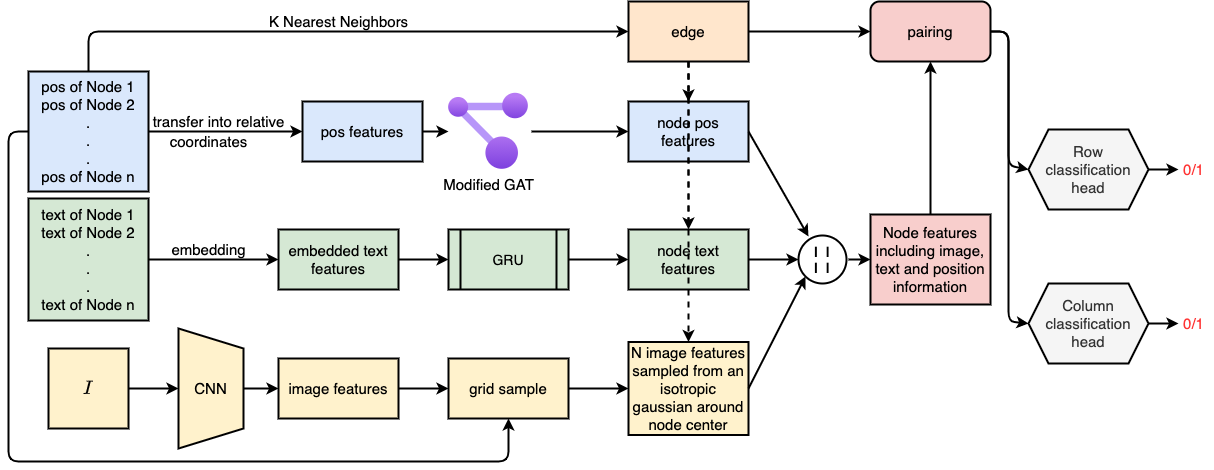

The diagram above was exported from draw.io. Its source (the exported page's mxGraphModel, read from the mxfile embedded in the PNG):
<mxGraphModel dx="1426" dy="798" grid="1" gridSize="10" guides="1" tooltips="1" connect="1" arrows="1" fold="1" page="1" pageScale="1" pageWidth="850" pageHeight="1100" math="1" shadow="0">
  <root>
    <mxCell id="0" />
    <mxCell id="1" parent="0" />
    <mxCell id="ubSWhLo01RGOkFPKLocF-2" value="&lt;font style=&quot;font-size: 15px&quot;&gt;pos of Node 1&lt;br&gt;pos of Node 2&lt;br&gt;.&lt;br&gt;.&lt;br&gt;.&lt;br&gt;pos of Node n&lt;/font&gt;" style="rounded=0;whiteSpace=wrap;html=1;fillColor=#dae8fc;strokeWidth=2;" parent="1" vertex="1">
      <mxGeometry x="80" y="120" width="120" height="120" as="geometry" />
    </mxCell>
    <mxCell id="ubSWhLo01RGOkFPKLocF-3" value="&lt;font style=&quot;font-size: 15px&quot;&gt;text of Node 1&lt;br&gt;text of Node 2&lt;br&gt;.&lt;br&gt;.&lt;br&gt;.&lt;br&gt;text of Node n&lt;/font&gt;" style="rounded=0;whiteSpace=wrap;html=1;strokeWidth=2;fillColor=#d5e8d4;" parent="1" vertex="1">
      <mxGeometry x="80" y="247" width="120" height="122" as="geometry" />
    </mxCell>
    <mxCell id="ubSWhLo01RGOkFPKLocF-4" value="&lt;font style=&quot;font-size: 15px&quot;&gt;$$I$$&lt;/font&gt;" style="whiteSpace=wrap;html=1;aspect=fixed;strokeWidth=2;fillColor=#fff2cc;" parent="1" vertex="1">
      <mxGeometry x="100" y="397" width="80" height="80" as="geometry" />
    </mxCell>
    <mxCell id="ubSWhLo01RGOkFPKLocF-5" value="" style="endArrow=classic;html=1;exitX=1;exitY=0.5;exitDx=0;exitDy=0;strokeWidth=2;entryX=0;entryY=0.5;entryDx=0;entryDy=0;" parent="1" source="ubSWhLo01RGOkFPKLocF-2" target="ubSWhLo01RGOkFPKLocF-13" edge="1">
      <mxGeometry width="50" height="50" relative="1" as="geometry">
        <mxPoint x="520" y="360" as="sourcePoint" />
        <mxPoint x="420" y="180" as="targetPoint" />
      </mxGeometry>
    </mxCell>
    <mxCell id="ubSWhLo01RGOkFPKLocF-6" value="&lt;font style=&quot;font-size: 15px&quot;&gt;transfer into relative&lt;/font&gt;" style="text;html=1;align=center;verticalAlign=middle;resizable=0;points=[];autosize=1;" parent="1" vertex="1">
      <mxGeometry x="195" y="160" width="150" height="20" as="geometry" />
    </mxCell>
    <mxCell id="ubSWhLo01RGOkFPKLocF-7" value="&lt;font style=&quot;font-size: 15px&quot;&gt;coordinates&lt;/font&gt;" style="text;html=1;align=center;verticalAlign=middle;resizable=0;points=[];autosize=1;" parent="1" vertex="1">
      <mxGeometry x="215" y="180" width="90" height="20" as="geometry" />
    </mxCell>
    <mxCell id="ubSWhLo01RGOkFPKLocF-8" value="" style="endArrow=classic;html=1;strokeWidth=2;exitX=1;exitY=0.5;exitDx=0;exitDy=0;entryX=0;entryY=0.5;entryDx=0;entryDy=0;" parent="1" source="ubSWhLo01RGOkFPKLocF-3" target="ubSWhLo01RGOkFPKLocF-14" edge="1">
      <mxGeometry width="50" height="50" relative="1" as="geometry">
        <mxPoint x="520" y="338" as="sourcePoint" />
        <mxPoint x="320" y="308" as="targetPoint" />
      </mxGeometry>
    </mxCell>
    <mxCell id="ubSWhLo01RGOkFPKLocF-9" value="&lt;font style=&quot;font-size: 15px&quot;&gt;embedding&lt;/font&gt;" style="text;html=1;align=center;verticalAlign=middle;resizable=0;points=[];autosize=1;" parent="1" vertex="1">
      <mxGeometry x="215" y="288" width="90" height="20" as="geometry" />
    </mxCell>
    <mxCell id="ubSWhLo01RGOkFPKLocF-10" value="&lt;font style=&quot;font-size: 15px&quot;&gt;CNN&lt;/font&gt;" style="shape=trapezoid;perimeter=trapezoidPerimeter;whiteSpace=wrap;html=1;fixedSize=1;strokeWidth=2;direction=south;fillColor=#fff2cc;" parent="1" vertex="1">
      <mxGeometry x="230" y="377" width="65" height="120" as="geometry" />
    </mxCell>
    <mxCell id="ubSWhLo01RGOkFPKLocF-11" value="" style="endArrow=classic;html=1;strokeWidth=2;exitX=1;exitY=0.5;exitDx=0;exitDy=0;" parent="1" source="ubSWhLo01RGOkFPKLocF-4" target="ubSWhLo01RGOkFPKLocF-10" edge="1">
      <mxGeometry width="50" height="50" relative="1" as="geometry">
        <mxPoint x="520" y="317" as="sourcePoint" />
        <mxPoint x="570" y="267" as="targetPoint" />
      </mxGeometry>
    </mxCell>
    <mxCell id="ubSWhLo01RGOkFPKLocF-12" value="" style="endArrow=classic;html=1;strokeWidth=2;exitX=0.5;exitY=0;exitDx=0;exitDy=0;entryX=0;entryY=0.5;entryDx=0;entryDy=0;" parent="1" source="ubSWhLo01RGOkFPKLocF-10" target="ubSWhLo01RGOkFPKLocF-15" edge="1">
      <mxGeometry width="50" height="50" relative="1" as="geometry">
        <mxPoint x="520" y="317" as="sourcePoint" />
        <mxPoint x="420" y="437" as="targetPoint" />
      </mxGeometry>
    </mxCell>
    <mxCell id="ubSWhLo01RGOkFPKLocF-13" value="&lt;font style=&quot;font-size: 15px&quot;&gt;pos features&lt;/font&gt;" style="rounded=0;whiteSpace=wrap;html=1;strokeWidth=2;fillColor=#dae8fc;" parent="1" vertex="1">
      <mxGeometry x="354" y="150" width="120" height="60" as="geometry" />
    </mxCell>
    <mxCell id="ubSWhLo01RGOkFPKLocF-14" value="&lt;font style=&quot;font-size: 15px&quot;&gt;embedded text features&lt;/font&gt;" style="rounded=0;whiteSpace=wrap;html=1;strokeWidth=2;fillColor=#d5e8d4;" parent="1" vertex="1">
      <mxGeometry x="330" y="278" width="120" height="60" as="geometry" />
    </mxCell>
    <mxCell id="ubSWhLo01RGOkFPKLocF-15" value="&lt;font style=&quot;font-size: 15px&quot;&gt;image features&lt;/font&gt;" style="rounded=0;whiteSpace=wrap;html=1;strokeWidth=2;fillColor=#fff2cc;" parent="1" vertex="1">
      <mxGeometry x="330" y="407" width="120" height="60" as="geometry" />
    </mxCell>
    <mxCell id="ubSWhLo01RGOkFPKLocF-19" value="&lt;font style=&quot;font-size: 15px&quot;&gt;Modified GAT&lt;/font&gt;" style="aspect=fixed;html=1;points=[];align=center;image;fontSize=12;image=img/lib/azure2/management_governance/Resource_Graph_Explorer.svg;strokeColor=#000000;strokeWidth=2;" parent="1" vertex="1">
      <mxGeometry x="500" y="141.79" width="80" height="76.41" as="geometry" />
    </mxCell>
    <mxCell id="ubSWhLo01RGOkFPKLocF-21" value="&lt;font style=&quot;font-size: 15px&quot;&gt;node text features&lt;/font&gt;" style="rounded=0;whiteSpace=wrap;html=1;strokeWidth=2;fillColor=#d5e8d4;" parent="1" vertex="1">
      <mxGeometry x="680" y="278" width="120" height="60" as="geometry" />
    </mxCell>
    <mxCell id="ubSWhLo01RGOkFPKLocF-22" value="" style="endArrow=classic;html=1;strokeWidth=2;exitX=1;exitY=0.5;exitDx=0;exitDy=0;entryX=0;entryY=0.5;entryDx=0;entryDy=0;" parent="1" source="ubSWhLo01RGOkFPKLocF-14" target="ubSWhLo01RGOkFPKLocF-31" edge="1">
      <mxGeometry width="50" height="50" relative="1" as="geometry">
        <mxPoint x="540" y="308" as="sourcePoint" />
        <mxPoint x="620" y="308" as="targetPoint" />
      </mxGeometry>
    </mxCell>
    <mxCell id="ubSWhLo01RGOkFPKLocF-27" value="" style="endArrow=classic;html=1;strokeWidth=2;exitX=1;exitY=0.5;exitDx=0;exitDy=0;" parent="1" source="ubSWhLo01RGOkFPKLocF-13" edge="1">
      <mxGeometry width="50" height="50" relative="1" as="geometry">
        <mxPoint x="520" y="350" as="sourcePoint" />
        <mxPoint x="500" y="180" as="targetPoint" />
      </mxGeometry>
    </mxCell>
    <mxCell id="ubSWhLo01RGOkFPKLocF-28" value="" style="endArrow=classic;html=1;strokeWidth=2;exitX=0;exitY=0.5;exitDx=0;exitDy=0;entryX=0.5;entryY=1;entryDx=0;entryDy=0;" parent="1" source="ubSWhLo01RGOkFPKLocF-2" target="ubSWhLo01RGOkFPKLocF-29" edge="1">
      <mxGeometry width="50" height="50" relative="1" as="geometry">
        <mxPoint x="520" y="350" as="sourcePoint" />
        <mxPoint x="680" y="540" as="targetPoint" />
        <Array as="points">
          <mxPoint x="60" y="180" />
          <mxPoint x="60" y="510" />
          <mxPoint x="290" y="510" />
          <mxPoint x="560" y="510" />
        </Array>
      </mxGeometry>
    </mxCell>
    <mxCell id="ubSWhLo01RGOkFPKLocF-29" value="&lt;font style=&quot;font-size: 15px&quot;&gt;grid sample&lt;/font&gt;" style="rounded=0;whiteSpace=wrap;html=1;strokeWidth=2;fillColor=#fff2cc;" parent="1" vertex="1">
      <mxGeometry x="500" y="407" width="120" height="60" as="geometry" />
    </mxCell>
    <mxCell id="ubSWhLo01RGOkFPKLocF-30" value="" style="endArrow=classic;html=1;strokeWidth=2;exitX=1;exitY=0.5;exitDx=0;exitDy=0;entryX=0;entryY=0.5;entryDx=0;entryDy=0;" parent="1" source="ubSWhLo01RGOkFPKLocF-15" target="ubSWhLo01RGOkFPKLocF-29" edge="1">
      <mxGeometry width="50" height="50" relative="1" as="geometry">
        <mxPoint x="520" y="307" as="sourcePoint" />
        <mxPoint x="570" y="257" as="targetPoint" />
      </mxGeometry>
    </mxCell>
    <mxCell id="ubSWhLo01RGOkFPKLocF-31" value="&lt;font style=&quot;font-size: 14px&quot;&gt;GRU&lt;/font&gt;" style="shape=process;whiteSpace=wrap;html=1;backgroundOutline=1;fillColor=#d5e8d4;strokeWidth=2;" parent="1" vertex="1">
      <mxGeometry x="500" y="278" width="120" height="60" as="geometry" />
    </mxCell>
    <mxCell id="ubSWhLo01RGOkFPKLocF-32" value="" style="endArrow=classic;html=1;strokeWidth=2;exitX=1;exitY=0.5;exitDx=0;exitDy=0;entryX=0;entryY=0.5;entryDx=0;entryDy=0;" parent="1" source="ubSWhLo01RGOkFPKLocF-29" target="ubSWhLo01RGOkFPKLocF-34" edge="1">
      <mxGeometry width="50" height="50" relative="1" as="geometry">
        <mxPoint x="520" y="307" as="sourcePoint" />
        <mxPoint x="870" y="437" as="targetPoint" />
      </mxGeometry>
    </mxCell>
    <mxCell id="ubSWhLo01RGOkFPKLocF-33" value="" style="endArrow=classic;html=1;strokeWidth=2;exitX=1;exitY=0.5;exitDx=0;exitDy=0;entryX=0;entryY=0.5;entryDx=0;entryDy=0;" parent="1" source="ubSWhLo01RGOkFPKLocF-31" target="ubSWhLo01RGOkFPKLocF-21" edge="1">
      <mxGeometry width="50" height="50" relative="1" as="geometry">
        <mxPoint x="520" y="328" as="sourcePoint" />
        <mxPoint x="570" y="278" as="targetPoint" />
      </mxGeometry>
    </mxCell>
    <mxCell id="ubSWhLo01RGOkFPKLocF-34" value="&lt;font style=&quot;font-size: 15px&quot;&gt;N image features sampled from an isotropic gaussian around node center&lt;/font&gt;" style="rounded=0;whiteSpace=wrap;html=1;strokeWidth=2;fillColor=#fff2cc;" parent="1" vertex="1">
      <mxGeometry x="680" y="390.5" width="120" height="93" as="geometry" />
    </mxCell>
    <mxCell id="ubSWhLo01RGOkFPKLocF-39" value="&lt;font style=&quot;font-size: 15px&quot;&gt;node pos features&lt;/font&gt;" style="rounded=0;whiteSpace=wrap;html=1;strokeWidth=2;fillColor=#dae8fc;" parent="1" vertex="1">
      <mxGeometry x="680" y="150" width="120" height="60" as="geometry" />
    </mxCell>
    <mxCell id="ubSWhLo01RGOkFPKLocF-42" value="" style="endArrow=classic;html=1;strokeWidth=2;exitX=1.038;exitY=0.5;exitDx=0;exitDy=0;exitPerimeter=0;entryX=0;entryY=0.5;entryDx=0;entryDy=0;" parent="1" source="ubSWhLo01RGOkFPKLocF-19" target="ubSWhLo01RGOkFPKLocF-39" edge="1">
      <mxGeometry width="50" height="50" relative="1" as="geometry">
        <mxPoint x="520" y="330" as="sourcePoint" />
        <mxPoint x="570" y="280" as="targetPoint" />
      </mxGeometry>
    </mxCell>
    <mxCell id="ubSWhLo01RGOkFPKLocF-44" value="&lt;font style=&quot;font-size: 15px&quot;&gt;edge&lt;/font&gt;" style="rounded=0;whiteSpace=wrap;html=1;strokeWidth=2;fillColor=#ffe6cc;" parent="1" vertex="1">
      <mxGeometry x="680" y="50" width="120" height="60" as="geometry" />
    </mxCell>
    <mxCell id="ubSWhLo01RGOkFPKLocF-45" value="" style="endArrow=classic;html=1;strokeWidth=2;exitX=0.5;exitY=0;exitDx=0;exitDy=0;entryX=0;entryY=0.5;entryDx=0;entryDy=0;" parent="1" source="ubSWhLo01RGOkFPKLocF-2" target="ubSWhLo01RGOkFPKLocF-44" edge="1">
      <mxGeometry width="50" height="50" relative="1" as="geometry">
        <mxPoint x="520" y="390" as="sourcePoint" />
        <mxPoint x="570" y="340" as="targetPoint" />
        <Array as="points">
          <mxPoint x="140" y="80" />
        </Array>
      </mxGeometry>
    </mxCell>
    <mxCell id="ubSWhLo01RGOkFPKLocF-46" value="" style="endArrow=classic;html=1;strokeWidth=2;exitX=0.5;exitY=1;exitDx=0;exitDy=0;dashed=1;" parent="1" source="ubSWhLo01RGOkFPKLocF-44" edge="1">
      <mxGeometry width="50" height="50" relative="1" as="geometry">
        <mxPoint x="520" y="390" as="sourcePoint" />
        <mxPoint x="740" y="150" as="targetPoint" />
      </mxGeometry>
    </mxCell>
    <mxCell id="ubSWhLo01RGOkFPKLocF-47" value="" style="endArrow=classic;html=1;strokeWidth=2;entryX=0.5;entryY=0;entryDx=0;entryDy=0;dashed=1;" parent="1" target="ubSWhLo01RGOkFPKLocF-21" edge="1">
      <mxGeometry width="50" height="50" relative="1" as="geometry">
        <mxPoint x="740" y="110" as="sourcePoint" />
        <mxPoint x="570" y="340" as="targetPoint" />
      </mxGeometry>
    </mxCell>
    <mxCell id="ubSWhLo01RGOkFPKLocF-48" value="" style="endArrow=classic;html=1;strokeWidth=2;exitX=0.5;exitY=1;exitDx=0;exitDy=0;dashed=1;entryX=0.5;entryY=0;entryDx=0;entryDy=0;" parent="1" source="ubSWhLo01RGOkFPKLocF-44" target="ubSWhLo01RGOkFPKLocF-34" edge="1">
      <mxGeometry width="50" height="50" relative="1" as="geometry">
        <mxPoint x="520" y="390" as="sourcePoint" />
        <mxPoint x="790" y="400" as="targetPoint" />
      </mxGeometry>
    </mxCell>
    <mxCell id="ubSWhLo01RGOkFPKLocF-52" value="" style="endArrow=classic;html=1;strokeWidth=2;exitX=1;exitY=0.5;exitDx=0;exitDy=0;entryX=0;entryY=1;entryDx=0;entryDy=0;" parent="1" source="ubSWhLo01RGOkFPKLocF-34" target="ubSWhLo01RGOkFPKLocF-55" edge="1">
      <mxGeometry width="50" height="50" relative="1" as="geometry">
        <mxPoint x="520" y="380" as="sourcePoint" />
        <mxPoint x="960" y="320" as="targetPoint" />
      </mxGeometry>
    </mxCell>
    <mxCell id="ubSWhLo01RGOkFPKLocF-53" value="" style="endArrow=classic;html=1;strokeWidth=2;exitX=1;exitY=0.5;exitDx=0;exitDy=0;entryX=0;entryY=0.5;entryDx=0;entryDy=0;" parent="1" source="ubSWhLo01RGOkFPKLocF-21" target="ubSWhLo01RGOkFPKLocF-55" edge="1">
      <mxGeometry width="50" height="50" relative="1" as="geometry">
        <mxPoint x="520" y="380" as="sourcePoint" />
        <mxPoint x="950" y="308" as="targetPoint" />
      </mxGeometry>
    </mxCell>
    <mxCell id="ubSWhLo01RGOkFPKLocF-54" value="" style="endArrow=classic;html=1;strokeWidth=2;exitX=1;exitY=0.5;exitDx=0;exitDy=0;entryX=0.208;entryY=0.021;entryDx=0;entryDy=0;entryPerimeter=0;" parent="1" source="ubSWhLo01RGOkFPKLocF-39" target="ubSWhLo01RGOkFPKLocF-55" edge="1">
      <mxGeometry width="50" height="50" relative="1" as="geometry">
        <mxPoint x="520" y="380" as="sourcePoint" />
        <mxPoint x="950" y="280" as="targetPoint" />
      </mxGeometry>
    </mxCell>
    <mxCell id="ubSWhLo01RGOkFPKLocF-55" value="&lt;b&gt;&lt;span style=&quot;font-size: 14px&quot;&gt;|&amp;nbsp; |&lt;/span&gt;&lt;br&gt;&lt;font style=&quot;font-size: 14px&quot;&gt;|&amp;nbsp; |&lt;/font&gt;&lt;/b&gt;" style="ellipse;whiteSpace=wrap;html=1;aspect=fixed;strokeWidth=2;fillColor=none;" parent="1" vertex="1">
      <mxGeometry x="850" y="284" width="48" height="48" as="geometry" />
    </mxCell>
    <mxCell id="ubSWhLo01RGOkFPKLocF-57" value="&lt;font style=&quot;font-size: 15px&quot;&gt;Node features including image, text and position information&lt;/font&gt;" style="rounded=0;whiteSpace=wrap;html=1;strokeWidth=2;fillColor=#f8cecc;" parent="1" vertex="1">
      <mxGeometry x="922" y="263" width="120" height="90" as="geometry" />
    </mxCell>
    <mxCell id="ubSWhLo01RGOkFPKLocF-58" value="" style="endArrow=classic;html=1;strokeWidth=2;entryX=0;entryY=0.5;entryDx=0;entryDy=0;" parent="1" target="ubSWhLo01RGOkFPKLocF-57" edge="1">
      <mxGeometry width="50" height="50" relative="1" as="geometry">
        <mxPoint x="900" y="308" as="sourcePoint" />
        <mxPoint x="562" y="300" as="targetPoint" />
      </mxGeometry>
    </mxCell>
    <mxCell id="ubSWhLo01RGOkFPKLocF-59" value="&lt;font style=&quot;font-size: 15px&quot;&gt;pairing&lt;/font&gt;" style="rounded=1;whiteSpace=wrap;html=1;strokeWidth=2;fillColor=#f8cecc;" parent="1" vertex="1">
      <mxGeometry x="922" y="50" width="120" height="60" as="geometry" />
    </mxCell>
    <mxCell id="ubSWhLo01RGOkFPKLocF-60" value="" style="endArrow=classic;html=1;strokeWidth=2;exitX=1;exitY=0.5;exitDx=0;exitDy=0;entryX=0;entryY=0.5;entryDx=0;entryDy=0;" parent="1" source="ubSWhLo01RGOkFPKLocF-44" target="ubSWhLo01RGOkFPKLocF-59" edge="1">
      <mxGeometry width="50" height="50" relative="1" as="geometry">
        <mxPoint x="520" y="350" as="sourcePoint" />
        <mxPoint x="570" y="300" as="targetPoint" />
      </mxGeometry>
    </mxCell>
    <mxCell id="ubSWhLo01RGOkFPKLocF-61" value="" style="endArrow=classic;html=1;strokeWidth=2;exitX=0.5;exitY=0;exitDx=0;exitDy=0;entryX=0.5;entryY=1;entryDx=0;entryDy=0;" parent="1" source="ubSWhLo01RGOkFPKLocF-57" target="ubSWhLo01RGOkFPKLocF-59" edge="1">
      <mxGeometry width="50" height="50" relative="1" as="geometry">
        <mxPoint x="512" y="350" as="sourcePoint" />
        <mxPoint x="562" y="300" as="targetPoint" />
      </mxGeometry>
    </mxCell>
    <mxCell id="ubSWhLo01RGOkFPKLocF-62" value="" style="endArrow=classic;html=1;strokeWidth=2;exitX=1;exitY=0.5;exitDx=0;exitDy=0;entryX=0;entryY=0.5;entryDx=0;entryDy=0;" parent="1" source="ubSWhLo01RGOkFPKLocF-59" target="ubSWhLo01RGOkFPKLocF-65" edge="1">
      <mxGeometry width="50" height="50" relative="1" as="geometry">
        <mxPoint x="520" y="350" as="sourcePoint" />
        <mxPoint x="1180" y="210" as="targetPoint" />
        <Array as="points">
          <mxPoint x="1060" y="80" />
          <mxPoint x="1060" y="214" />
        </Array>
      </mxGeometry>
    </mxCell>
    <mxCell id="ubSWhLo01RGOkFPKLocF-63" value="" style="endArrow=classic;html=1;strokeWidth=2;exitX=1;exitY=0.5;exitDx=0;exitDy=0;entryX=0;entryY=0.5;entryDx=0;entryDy=0;" parent="1" source="ubSWhLo01RGOkFPKLocF-59" target="ubSWhLo01RGOkFPKLocF-66" edge="1">
      <mxGeometry width="50" height="50" relative="1" as="geometry">
        <mxPoint x="1100" y="140" as="sourcePoint" />
        <mxPoint x="1180" y="380" as="targetPoint" />
        <Array as="points">
          <mxPoint x="1060" y="80" />
          <mxPoint x="1060" y="370" />
        </Array>
      </mxGeometry>
    </mxCell>
    <mxCell id="ubSWhLo01RGOkFPKLocF-65" value="&lt;font style=&quot;font-size: 15px&quot;&gt;Row&lt;br&gt;classification&lt;br&gt;head&lt;/font&gt;" style="shape=hexagon;perimeter=hexagonPerimeter2;whiteSpace=wrap;html=1;fixedSize=1;strokeWidth=2;fillColor=#f5f5f5;fontColor=#333333;" parent="1" vertex="1">
      <mxGeometry x="1080" y="178" width="120" height="80" as="geometry" />
    </mxCell>
    <mxCell id="ubSWhLo01RGOkFPKLocF-66" value="&lt;font style=&quot;font-size: 15px&quot;&gt;Column&lt;br&gt;classification&lt;br&gt;head&lt;/font&gt;" style="shape=hexagon;perimeter=hexagonPerimeter2;whiteSpace=wrap;html=1;fixedSize=1;strokeWidth=2;fillColor=#f5f5f5;fontColor=#333333;" parent="1" vertex="1">
      <mxGeometry x="1080" y="332" width="120" height="80" as="geometry" />
    </mxCell>
    <mxCell id="ubSWhLo01RGOkFPKLocF-69" value="" style="endArrow=classic;html=1;strokeWidth=2;exitX=1;exitY=0.5;exitDx=0;exitDy=0;" parent="1" source="ubSWhLo01RGOkFPKLocF-65" edge="1">
      <mxGeometry width="50" height="50" relative="1" as="geometry">
        <mxPoint x="640" y="320" as="sourcePoint" />
        <mxPoint x="1230" y="218" as="targetPoint" />
      </mxGeometry>
    </mxCell>
    <mxCell id="ubSWhLo01RGOkFPKLocF-70" value="" style="endArrow=classic;html=1;strokeWidth=2;exitX=1;exitY=0.5;exitDx=0;exitDy=0;" parent="1" source="ubSWhLo01RGOkFPKLocF-66" edge="1">
      <mxGeometry width="50" height="50" relative="1" as="geometry">
        <mxPoint x="640" y="320" as="sourcePoint" />
        <mxPoint x="1230" y="372" as="targetPoint" />
      </mxGeometry>
    </mxCell>
    <mxCell id="ubSWhLo01RGOkFPKLocF-71" value="&lt;font color=&quot;#ff3333&quot; style=&quot;font-size: 15px&quot;&gt;0/1&lt;/font&gt;" style="text;html=1;align=center;verticalAlign=middle;resizable=0;points=[];autosize=1;" parent="1" vertex="1">
      <mxGeometry x="1225" y="208" width="40" height="20" as="geometry" />
    </mxCell>
    <mxCell id="ubSWhLo01RGOkFPKLocF-72" value="&lt;font color=&quot;#ff3333&quot; style=&quot;font-size: 15px&quot;&gt;0/1&lt;/font&gt;" style="text;html=1;align=center;verticalAlign=middle;resizable=0;points=[];autosize=1;" parent="1" vertex="1">
      <mxGeometry x="1225" y="362" width="40" height="20" as="geometry" />
    </mxCell>
    <mxCell id="7Kr6AFw5_XqF2YWOn8lx-4" value="K Nearest Neighbors" style="text;html=1;align=center;verticalAlign=middle;resizable=0;points=[];autosize=1;fontSize=15;" vertex="1" parent="1">
      <mxGeometry x="315" y="60" width="150" height="20" as="geometry" />
    </mxCell>
  </root>
</mxGraphModel>